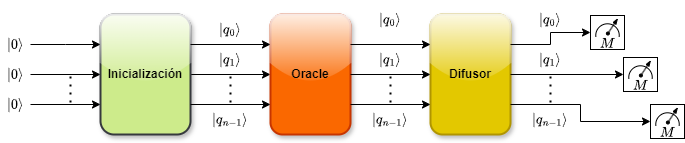

The diagram above was exported from draw.io. Its source (the exported page's mxGraphModel, read from the mxfile embedded in the PNG):
<mxGraphModel dx="880" dy="572" grid="1" gridSize="10" guides="1" tooltips="1" connect="1" arrows="1" fold="1" page="1" pageScale="1" pageWidth="827" pageHeight="1169" math="1" shadow="0">
  <root>
    <mxCell id="0" />
    <mxCell id="1" parent="0" />
    <mxCell id="bT1w1SpOKuhvhk2P5EBS-5" style="edgeStyle=orthogonalEdgeStyle;rounded=0;orthogonalLoop=1;jettySize=auto;html=1;exitX=1;exitY=0.5;exitDx=0;exitDy=0;entryX=0;entryY=0.5;entryDx=0;entryDy=0;" parent="1" source="bT1w1SpOKuhvhk2P5EBS-1" target="bT1w1SpOKuhvhk2P5EBS-2" edge="1">
      <mxGeometry relative="1" as="geometry" />
    </mxCell>
    <mxCell id="bT1w1SpOKuhvhk2P5EBS-1" value="Inicialización" style="whiteSpace=wrap;html=1;fontStyle=1;movable=1;resizable=1;rotatable=1;deletable=1;editable=1;locked=0;connectable=1;fillColor=#cdeb8b;strokeColor=#36393d;shadow=1;strokeWidth=2;rounded=1;glass=1;" parent="1" vertex="1">
      <mxGeometry x="190" y="160" width="90" height="120" as="geometry" />
    </mxCell>
    <mxCell id="bT1w1SpOKuhvhk2P5EBS-2" value="Oracle" style="whiteSpace=wrap;html=1;fontStyle=1;fillColor=#fa6800;strokeColor=#C73500;rounded=1;glass=1;shadow=1;strokeWidth=2;fontColor=#000000;" parent="1" vertex="1">
      <mxGeometry x="360" y="160" width="80" height="120" as="geometry" />
    </mxCell>
    <mxCell id="bT1w1SpOKuhvhk2P5EBS-3" value="Difusor" style="whiteSpace=wrap;html=1;fontStyle=1;fillColor=#e3c800;strokeColor=#B09500;shadow=1;strokeWidth=2;rounded=1;glass=1;fontColor=#000000;" parent="1" vertex="1">
      <mxGeometry x="520" y="160" width="80" height="120" as="geometry" />
    </mxCell>
    <mxCell id="bT1w1SpOKuhvhk2P5EBS-4" value="" style="endArrow=classic;html=1;rounded=0;exitX=1;exitY=0.5;exitDx=0;exitDy=0;entryX=0;entryY=0.5;entryDx=0;entryDy=0;" parent="1" source="bT1w1SpOKuhvhk2P5EBS-2" target="bT1w1SpOKuhvhk2P5EBS-3" edge="1">
      <mxGeometry width="50" height="50" relative="1" as="geometry">
        <mxPoint x="470" y="320" as="sourcePoint" />
        <mxPoint x="520" y="270" as="targetPoint" />
      </mxGeometry>
    </mxCell>
    <mxCell id="bT1w1SpOKuhvhk2P5EBS-6" style="edgeStyle=orthogonalEdgeStyle;rounded=0;orthogonalLoop=1;jettySize=auto;html=1;exitX=1;exitY=0.25;exitDx=0;exitDy=0;entryX=0;entryY=0.25;entryDx=0;entryDy=0;" parent="1" source="bT1w1SpOKuhvhk2P5EBS-1" target="bT1w1SpOKuhvhk2P5EBS-2" edge="1">
      <mxGeometry relative="1" as="geometry">
        <mxPoint x="310" y="210" as="sourcePoint" />
        <mxPoint x="390" y="210" as="targetPoint" />
      </mxGeometry>
    </mxCell>
    <mxCell id="bT1w1SpOKuhvhk2P5EBS-7" style="edgeStyle=orthogonalEdgeStyle;rounded=0;orthogonalLoop=1;jettySize=auto;html=1;exitX=1;exitY=0.75;exitDx=0;exitDy=0;entryX=0;entryY=0.75;entryDx=0;entryDy=0;" parent="1" source="bT1w1SpOKuhvhk2P5EBS-1" target="bT1w1SpOKuhvhk2P5EBS-2" edge="1">
      <mxGeometry relative="1" as="geometry">
        <mxPoint x="330" y="220" as="sourcePoint" />
        <mxPoint x="410" y="220" as="targetPoint" />
      </mxGeometry>
    </mxCell>
    <mxCell id="bT1w1SpOKuhvhk2P5EBS-8" value="" style="endArrow=none;dashed=1;html=1;dashPattern=1 3;strokeWidth=2;rounded=0;" parent="1" edge="1">
      <mxGeometry width="50" height="50" relative="1" as="geometry">
        <mxPoint x="320" y="248" as="sourcePoint" />
        <mxPoint x="320" y="220" as="targetPoint" />
      </mxGeometry>
    </mxCell>
    <mxCell id="bT1w1SpOKuhvhk2P5EBS-9" style="edgeStyle=orthogonalEdgeStyle;rounded=0;orthogonalLoop=1;jettySize=auto;html=1;exitX=1;exitY=0.25;exitDx=0;exitDy=0;entryX=0;entryY=0.25;entryDx=0;entryDy=0;" parent="1" source="bT1w1SpOKuhvhk2P5EBS-2" target="bT1w1SpOKuhvhk2P5EBS-3" edge="1">
      <mxGeometry relative="1" as="geometry">
        <mxPoint x="320" y="180" as="sourcePoint" />
        <mxPoint x="400" y="180" as="targetPoint" />
      </mxGeometry>
    </mxCell>
    <mxCell id="bT1w1SpOKuhvhk2P5EBS-10" style="edgeStyle=orthogonalEdgeStyle;rounded=0;orthogonalLoop=1;jettySize=auto;html=1;exitX=1;exitY=0.75;exitDx=0;exitDy=0;entryX=0;entryY=0.75;entryDx=0;entryDy=0;" parent="1" source="bT1w1SpOKuhvhk2P5EBS-2" target="bT1w1SpOKuhvhk2P5EBS-3" edge="1">
      <mxGeometry relative="1" as="geometry">
        <mxPoint x="340" y="250" as="sourcePoint" />
        <mxPoint x="420" y="250" as="targetPoint" />
      </mxGeometry>
    </mxCell>
    <mxCell id="bT1w1SpOKuhvhk2P5EBS-11" value="" style="endArrow=none;dashed=1;html=1;dashPattern=1 3;strokeWidth=2;rounded=0;" parent="1" edge="1">
      <mxGeometry width="50" height="50" relative="1" as="geometry">
        <mxPoint x="480" y="248" as="sourcePoint" />
        <mxPoint x="480" y="220" as="targetPoint" />
      </mxGeometry>
    </mxCell>
    <mxCell id="bT1w1SpOKuhvhk2P5EBS-13" value="$$\ket{q_0}$$" style="text;html=1;whiteSpace=wrap;strokeColor=none;fillColor=none;align=center;verticalAlign=middle;rounded=0;" parent="1" vertex="1">
      <mxGeometry x="290" y="160" width="60" height="30" as="geometry" />
    </mxCell>
    <mxCell id="bT1w1SpOKuhvhk2P5EBS-14" value="$$\ket{q_0}$$" style="text;html=1;whiteSpace=wrap;strokeColor=none;fillColor=none;align=center;verticalAlign=middle;rounded=0;" parent="1" vertex="1">
      <mxGeometry x="450" y="150" width="60" height="30" as="geometry" />
    </mxCell>
    <mxCell id="bT1w1SpOKuhvhk2P5EBS-15" value="$$\ket{q_1}$$" style="text;html=1;whiteSpace=wrap;strokeColor=none;fillColor=none;align=center;verticalAlign=middle;rounded=0;" parent="1" vertex="1">
      <mxGeometry x="290" y="190" width="60" height="30" as="geometry" />
    </mxCell>
    <mxCell id="bT1w1SpOKuhvhk2P5EBS-16" value="$$\ket{q_1}$$" style="text;html=1;whiteSpace=wrap;strokeColor=none;fillColor=none;align=center;verticalAlign=middle;rounded=0;" parent="1" vertex="1">
      <mxGeometry x="450" y="190" width="60" height="30" as="geometry" />
    </mxCell>
    <mxCell id="bT1w1SpOKuhvhk2P5EBS-17" value="$$\ket{q_{n-1}}$$" style="text;html=1;whiteSpace=wrap;strokeColor=none;fillColor=none;align=center;verticalAlign=middle;rounded=0;" parent="1" vertex="1">
      <mxGeometry x="290" y="250" width="60" height="30" as="geometry" />
    </mxCell>
    <mxCell id="bT1w1SpOKuhvhk2P5EBS-18" value="$$\ket{q_{n-1}}$$" style="text;html=1;whiteSpace=wrap;strokeColor=none;fillColor=none;align=center;verticalAlign=middle;rounded=0;" parent="1" vertex="1">
      <mxGeometry x="450" y="250" width="60" height="30" as="geometry" />
    </mxCell>
    <mxCell id="iXuvDqsuPLbLsSswgzY7-5" value="" style="group" parent="1" vertex="1" connectable="0">
      <mxGeometry x="680" y="161" width="34" height="35.99999999999997" as="geometry" />
    </mxCell>
    <mxCell id="iXuvDqsuPLbLsSswgzY7-1" value="" style="whiteSpace=wrap;html=1;aspect=fixed;container=0;movable=1;resizable=1;rotatable=1;deletable=1;editable=1;locked=0;connectable=1;" parent="iXuvDqsuPLbLsSswgzY7-5" vertex="1">
      <mxGeometry width="34" height="34" as="geometry" />
    </mxCell>
    <mxCell id="iXuvDqsuPLbLsSswgzY7-2" value="" style="verticalLabelPosition=bottom;verticalAlign=top;html=1;shape=mxgraph.basic.arc;startAngle=0.48413724128472324;endAngle=0.017419659581947626;rotation=90;container=0;movable=1;resizable=1;rotatable=1;deletable=1;editable=1;locked=0;connectable=1;" parent="iXuvDqsuPLbLsSswgzY7-5" vertex="1">
      <mxGeometry x="5.366590909090974" y="8.201739130434817" width="23.26681818181818" height="23.446956521739132" as="geometry" />
    </mxCell>
    <mxCell id="iXuvDqsuPLbLsSswgzY7-3" value="" style="endArrow=blockThin;html=1;rounded=0;endFill=1;startArrow=oval;startFill=1;startSize=3;endSize=4;movable=1;resizable=1;rotatable=1;deletable=1;editable=1;locked=0;connectable=1;" parent="iXuvDqsuPLbLsSswgzY7-5" edge="1">
      <mxGeometry width="50" height="50" relative="1" as="geometry">
        <mxPoint x="17.386363636363626" y="18" as="sourcePoint" />
        <mxPoint x="27.43181818181813" y="2.7547826086956775" as="targetPoint" />
      </mxGeometry>
    </mxCell>
    <mxCell id="iXuvDqsuPLbLsSswgzY7-4" value="\(M\)" style="text;html=1;align=center;verticalAlign=middle;whiteSpace=wrap;rounded=0;container=0;movable=1;resizable=1;rotatable=1;deletable=1;editable=1;locked=0;connectable=1;" parent="iXuvDqsuPLbLsSswgzY7-5" vertex="1">
      <mxGeometry x="9.659090909090992" y="20.347826086956502" width="14.681818181818182" height="15.652173913043478" as="geometry" />
    </mxCell>
    <mxCell id="iXuvDqsuPLbLsSswgzY7-14" value="" style="group" parent="1" vertex="1" connectable="0">
      <mxGeometry x="713" y="203" width="34" height="35.99999999999997" as="geometry" />
    </mxCell>
    <mxCell id="iXuvDqsuPLbLsSswgzY7-15" value="" style="whiteSpace=wrap;html=1;aspect=fixed;container=0;movable=1;resizable=1;rotatable=1;deletable=1;editable=1;locked=0;connectable=1;" parent="iXuvDqsuPLbLsSswgzY7-14" vertex="1">
      <mxGeometry width="34" height="34" as="geometry" />
    </mxCell>
    <mxCell id="iXuvDqsuPLbLsSswgzY7-16" value="" style="verticalLabelPosition=bottom;verticalAlign=top;html=1;shape=mxgraph.basic.arc;startAngle=0.48413724128472324;endAngle=0.017419659581947626;rotation=90;container=0;movable=1;resizable=1;rotatable=1;deletable=1;editable=1;locked=0;connectable=1;" parent="iXuvDqsuPLbLsSswgzY7-14" vertex="1">
      <mxGeometry x="5.366590909090974" y="8.201739130434817" width="23.26681818181818" height="23.446956521739132" as="geometry" />
    </mxCell>
    <mxCell id="iXuvDqsuPLbLsSswgzY7-17" value="" style="endArrow=blockThin;html=1;rounded=0;endFill=1;startArrow=oval;startFill=1;startSize=3;endSize=4;movable=1;resizable=1;rotatable=1;deletable=1;editable=1;locked=0;connectable=1;" parent="iXuvDqsuPLbLsSswgzY7-14" edge="1">
      <mxGeometry width="50" height="50" relative="1" as="geometry">
        <mxPoint x="17.386363636363626" y="18" as="sourcePoint" />
        <mxPoint x="27.43181818181813" y="2.7547826086956775" as="targetPoint" />
      </mxGeometry>
    </mxCell>
    <mxCell id="iXuvDqsuPLbLsSswgzY7-18" value="\(M\)" style="text;html=1;align=center;verticalAlign=middle;whiteSpace=wrap;rounded=0;container=0;movable=1;resizable=1;rotatable=1;deletable=1;editable=1;locked=0;connectable=1;" parent="iXuvDqsuPLbLsSswgzY7-14" vertex="1">
      <mxGeometry x="9.659090909090992" y="20.347826086956502" width="14.681818181818182" height="15.652173913043478" as="geometry" />
    </mxCell>
    <mxCell id="iXuvDqsuPLbLsSswgzY7-19" value="" style="group" parent="1" vertex="1" connectable="0">
      <mxGeometry x="740" y="250" width="34" height="35.99999999999997" as="geometry" />
    </mxCell>
    <mxCell id="iXuvDqsuPLbLsSswgzY7-20" value="" style="whiteSpace=wrap;html=1;aspect=fixed;container=0;movable=1;resizable=1;rotatable=1;deletable=1;editable=1;locked=0;connectable=1;" parent="iXuvDqsuPLbLsSswgzY7-19" vertex="1">
      <mxGeometry width="34" height="34" as="geometry" />
    </mxCell>
    <mxCell id="iXuvDqsuPLbLsSswgzY7-21" value="" style="verticalLabelPosition=bottom;verticalAlign=top;html=1;shape=mxgraph.basic.arc;startAngle=0.48413724128472324;endAngle=0.017419659581947626;rotation=90;container=0;movable=1;resizable=1;rotatable=1;deletable=1;editable=1;locked=0;connectable=1;" parent="iXuvDqsuPLbLsSswgzY7-19" vertex="1">
      <mxGeometry x="5.366590909090974" y="8.201739130434817" width="23.26681818181818" height="23.446956521739132" as="geometry" />
    </mxCell>
    <mxCell id="iXuvDqsuPLbLsSswgzY7-22" value="" style="endArrow=blockThin;html=1;rounded=0;endFill=1;startArrow=oval;startFill=1;startSize=3;endSize=4;movable=1;resizable=1;rotatable=1;deletable=1;editable=1;locked=0;connectable=1;" parent="iXuvDqsuPLbLsSswgzY7-19" edge="1">
      <mxGeometry width="50" height="50" relative="1" as="geometry">
        <mxPoint x="17.386363636363626" y="18" as="sourcePoint" />
        <mxPoint x="27.43181818181813" y="2.7547826086956775" as="targetPoint" />
      </mxGeometry>
    </mxCell>
    <mxCell id="iXuvDqsuPLbLsSswgzY7-23" value="\(M\)" style="text;html=1;align=center;verticalAlign=middle;whiteSpace=wrap;rounded=0;container=0;movable=1;resizable=1;rotatable=1;deletable=1;editable=1;locked=0;connectable=1;" parent="iXuvDqsuPLbLsSswgzY7-19" vertex="1">
      <mxGeometry x="9.659090909090992" y="20.347826086956502" width="14.681818181818182" height="15.652173913043478" as="geometry" />
    </mxCell>
    <mxCell id="iXuvDqsuPLbLsSswgzY7-6" value="" style="endArrow=classic;html=1;rounded=0;exitX=1;exitY=0.5;exitDx=0;exitDy=0;entryX=0;entryY=0.5;entryDx=0;entryDy=0;edgeStyle=orthogonalEdgeStyle;" parent="1" source="bT1w1SpOKuhvhk2P5EBS-3" target="iXuvDqsuPLbLsSswgzY7-15" edge="1">
      <mxGeometry width="50" height="50" relative="1" as="geometry">
        <mxPoint x="600" y="220" as="sourcePoint" />
        <mxPoint x="680" y="220" as="targetPoint" />
      </mxGeometry>
    </mxCell>
    <mxCell id="iXuvDqsuPLbLsSswgzY7-7" style="edgeStyle=orthogonalEdgeStyle;rounded=0;orthogonalLoop=1;jettySize=auto;html=1;exitX=1;exitY=0.25;exitDx=0;exitDy=0;entryX=0;entryY=0.5;entryDx=0;entryDy=0;" parent="1" source="bT1w1SpOKuhvhk2P5EBS-3" target="iXuvDqsuPLbLsSswgzY7-1" edge="1">
      <mxGeometry relative="1" as="geometry">
        <mxPoint x="600" y="190" as="sourcePoint" />
        <mxPoint x="680" y="190" as="targetPoint" />
      </mxGeometry>
    </mxCell>
    <mxCell id="iXuvDqsuPLbLsSswgzY7-8" style="edgeStyle=orthogonalEdgeStyle;rounded=0;orthogonalLoop=1;jettySize=auto;html=1;exitX=1;exitY=0.75;exitDx=0;exitDy=0;entryX=0;entryY=0.5;entryDx=0;entryDy=0;" parent="1" source="bT1w1SpOKuhvhk2P5EBS-3" target="iXuvDqsuPLbLsSswgzY7-20" edge="1">
      <mxGeometry relative="1" as="geometry">
        <mxPoint x="600" y="250" as="sourcePoint" />
        <mxPoint x="680" y="250" as="targetPoint" />
      </mxGeometry>
    </mxCell>
    <mxCell id="iXuvDqsuPLbLsSswgzY7-9" value="" style="endArrow=none;dashed=1;html=1;dashPattern=1 3;strokeWidth=2;rounded=0;" parent="1" edge="1">
      <mxGeometry width="50" height="50" relative="1" as="geometry">
        <mxPoint x="640" y="248" as="sourcePoint" />
        <mxPoint x="640" y="220" as="targetPoint" />
      </mxGeometry>
    </mxCell>
    <mxCell id="iXuvDqsuPLbLsSswgzY7-10" value="$$\ket{q_0}$$" style="text;html=1;whiteSpace=wrap;strokeColor=none;fillColor=none;align=center;verticalAlign=middle;rounded=0;" parent="1" vertex="1">
      <mxGeometry x="610" y="150" width="60" height="30" as="geometry" />
    </mxCell>
    <mxCell id="iXuvDqsuPLbLsSswgzY7-11" value="$$\ket{q_1}$$" style="text;html=1;whiteSpace=wrap;strokeColor=none;fillColor=none;align=center;verticalAlign=middle;rounded=0;" parent="1" vertex="1">
      <mxGeometry x="610" y="190" width="60" height="30" as="geometry" />
    </mxCell>
    <mxCell id="iXuvDqsuPLbLsSswgzY7-12" value="$$\ket{q_{n-1}}$$" style="text;html=1;whiteSpace=wrap;strokeColor=none;fillColor=none;align=center;verticalAlign=middle;rounded=0;" parent="1" vertex="1">
      <mxGeometry x="610" y="250" width="60" height="30" as="geometry" />
    </mxCell>
    <mxCell id="ZhEXncw7rmyVV2kNhiC1-1" style="edgeStyle=orthogonalEdgeStyle;rounded=0;orthogonalLoop=1;jettySize=auto;html=1;exitX=1;exitY=0.5;exitDx=0;exitDy=0;entryX=0;entryY=0.5;entryDx=0;entryDy=0;" edge="1" parent="1" source="ZhEXncw7rmyVV2kNhiC1-8" target="bT1w1SpOKuhvhk2P5EBS-1">
      <mxGeometry relative="1" as="geometry">
        <mxPoint x="120" y="220" as="sourcePoint" />
        <mxPoint x="200" y="220" as="targetPoint" />
      </mxGeometry>
    </mxCell>
    <mxCell id="ZhEXncw7rmyVV2kNhiC1-2" style="edgeStyle=orthogonalEdgeStyle;rounded=0;orthogonalLoop=1;jettySize=auto;html=1;exitX=1;exitY=0.5;exitDx=0;exitDy=0;" edge="1" parent="1" source="ZhEXncw7rmyVV2kNhiC1-5">
      <mxGeometry relative="1" as="geometry">
        <mxPoint x="120" y="190" as="sourcePoint" />
        <mxPoint x="190" y="190" as="targetPoint" />
      </mxGeometry>
    </mxCell>
    <mxCell id="ZhEXncw7rmyVV2kNhiC1-3" style="edgeStyle=orthogonalEdgeStyle;rounded=0;orthogonalLoop=1;jettySize=auto;html=1;entryX=0;entryY=0.75;entryDx=0;entryDy=0;" edge="1" parent="1" source="ZhEXncw7rmyVV2kNhiC1-9" target="bT1w1SpOKuhvhk2P5EBS-1">
      <mxGeometry relative="1" as="geometry">
        <mxPoint x="120" y="250" as="sourcePoint" />
        <mxPoint x="200" y="250" as="targetPoint" />
      </mxGeometry>
    </mxCell>
    <mxCell id="ZhEXncw7rmyVV2kNhiC1-4" value="" style="endArrow=none;dashed=1;html=1;dashPattern=1 3;strokeWidth=2;rounded=0;" edge="1" parent="1">
      <mxGeometry width="50" height="50" relative="1" as="geometry">
        <mxPoint x="160" y="248" as="sourcePoint" />
        <mxPoint x="160" y="220" as="targetPoint" />
      </mxGeometry>
    </mxCell>
    <mxCell id="ZhEXncw7rmyVV2kNhiC1-5" value="$$\ket{0}$$" style="text;html=1;whiteSpace=wrap;strokeColor=none;fillColor=none;align=center;verticalAlign=middle;rounded=0;" vertex="1" parent="1">
      <mxGeometry x="90" y="175" width="30" height="30" as="geometry" />
    </mxCell>
    <mxCell id="ZhEXncw7rmyVV2kNhiC1-8" value="$$\ket{0}$$" style="text;html=1;whiteSpace=wrap;strokeColor=none;fillColor=none;align=center;verticalAlign=middle;rounded=0;" vertex="1" parent="1">
      <mxGeometry x="90" y="205" width="30" height="30" as="geometry" />
    </mxCell>
    <mxCell id="ZhEXncw7rmyVV2kNhiC1-9" value="$$\ket{0}$$" style="text;html=1;whiteSpace=wrap;strokeColor=none;fillColor=none;align=center;verticalAlign=middle;rounded=0;" vertex="1" parent="1">
      <mxGeometry x="90" y="235" width="30" height="30" as="geometry" />
    </mxCell>
  </root>
</mxGraphModel>